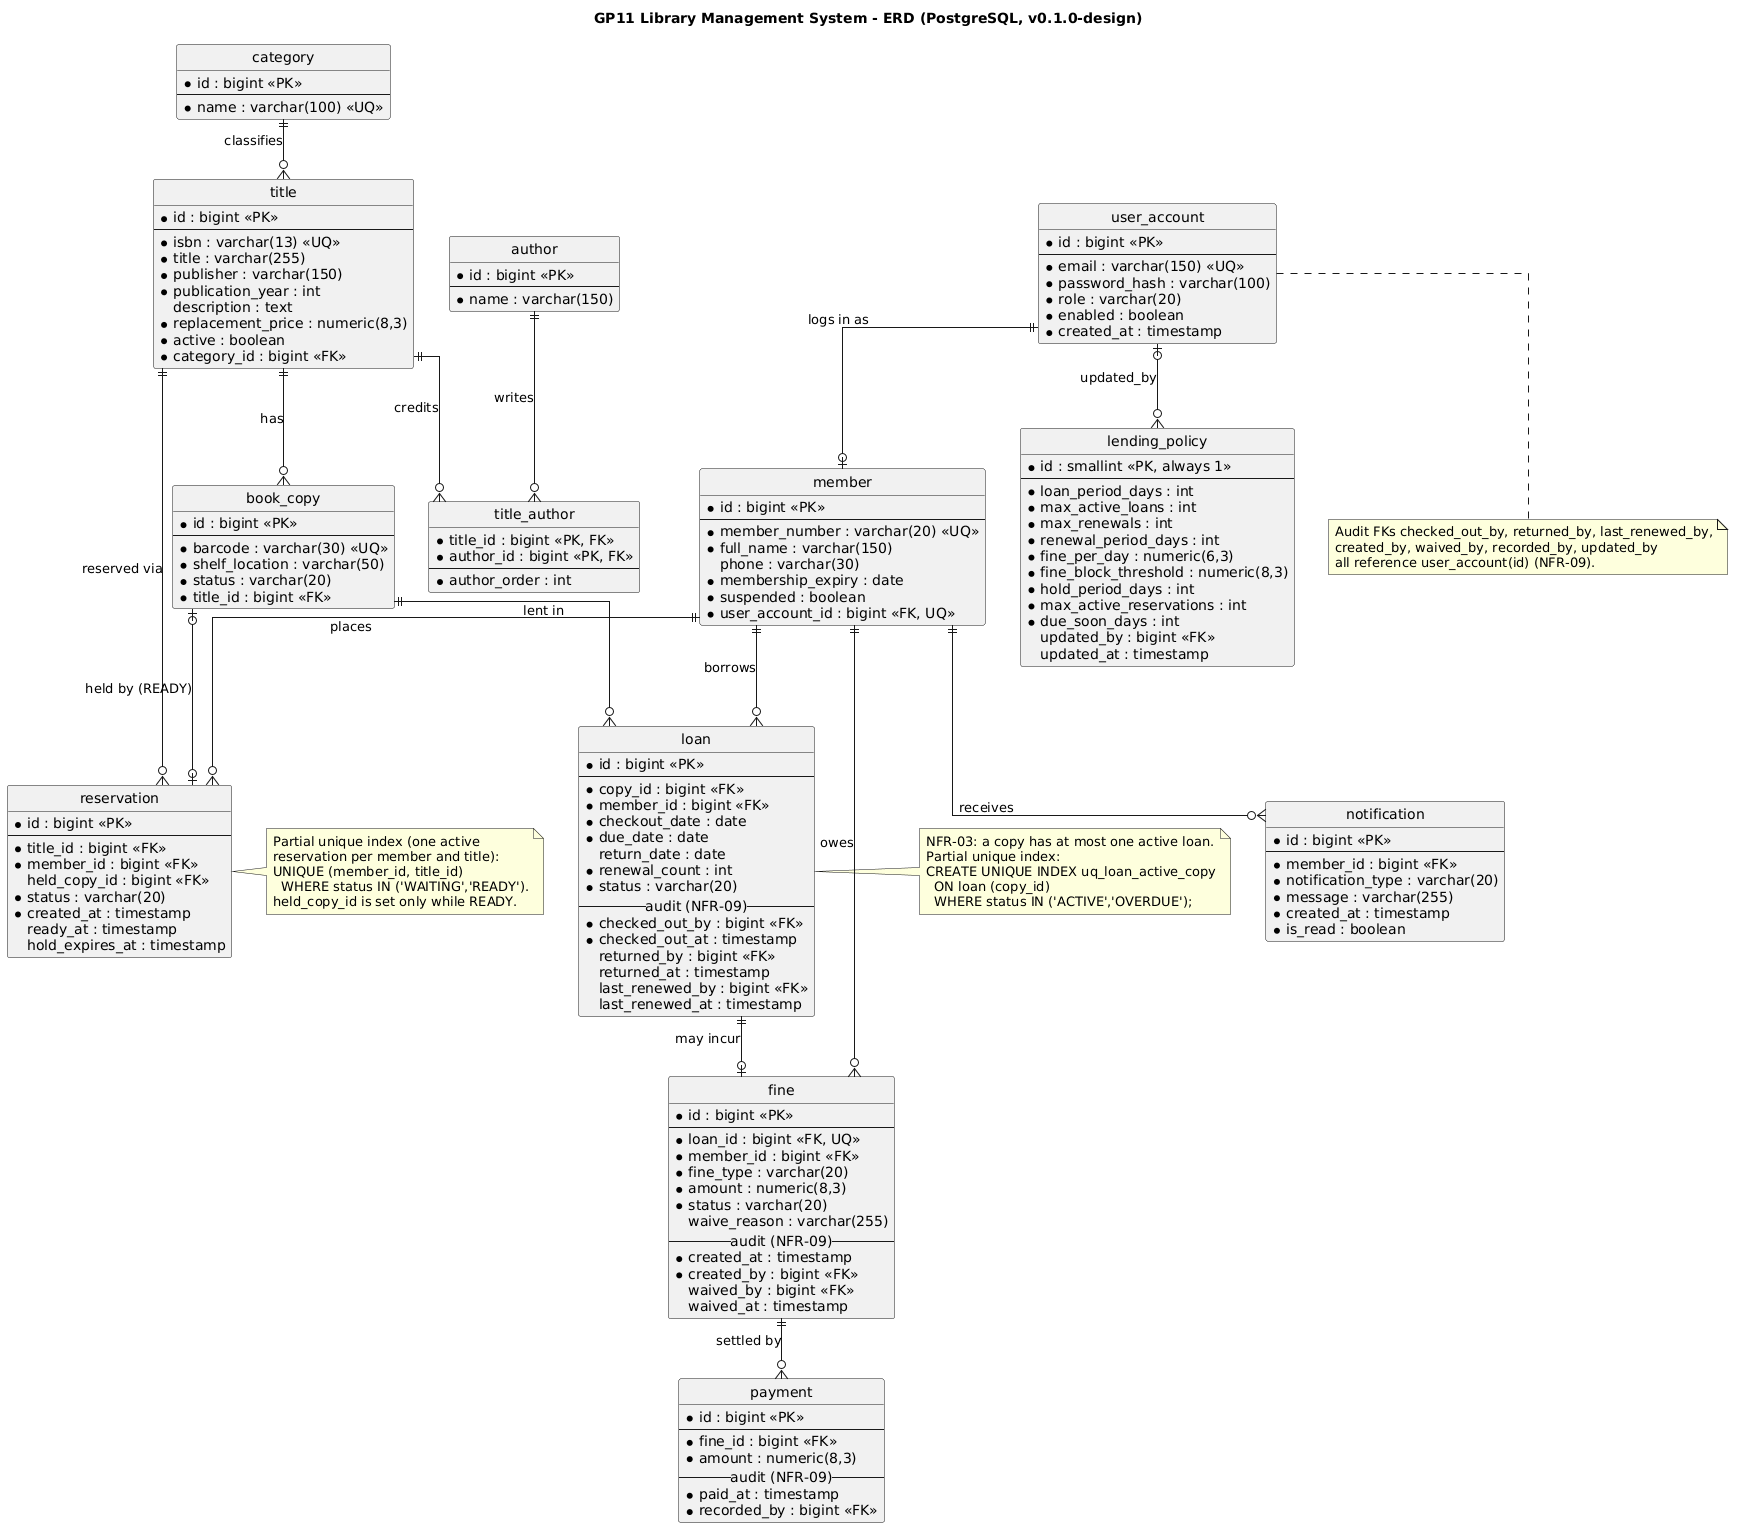

The diagram above was rendered by PlantUML. Its source (embedded in the PNG):
@startuml
title GP11 Library Management System - ERD (PostgreSQL, v0.1.0-design)

hide circle
skinparam shadowing false
skinparam linetype ortho

' Tables = persistent classes of uml/class-domain.puml (snake_case).
' PK = primary key, FK = foreign key, UQ = unique constraint, audit columns per NFR-09.

entity category {
  * id : bigint <<PK>>
  --
  * name : varchar(100) <<UQ>>
}

entity title {
  * id : bigint <<PK>>
  --
  * isbn : varchar(13) <<UQ>>
  * title : varchar(255)
  * publisher : varchar(150)
  * publication_year : int
  description : text
  * replacement_price : numeric(8,3)
  * active : boolean
  * category_id : bigint <<FK>>
}

entity author {
  * id : bigint <<PK>>
  --
  * name : varchar(150)
}

entity title_author {
  * title_id : bigint <<PK, FK>>
  * author_id : bigint <<PK, FK>>
  --
  * author_order : int
}

entity book_copy {
  * id : bigint <<PK>>
  --
  * barcode : varchar(30) <<UQ>>
  * shelf_location : varchar(50)
  * status : varchar(20)
  * title_id : bigint <<FK>>
}

entity user_account {
  * id : bigint <<PK>>
  --
  * email : varchar(150) <<UQ>>
  * password_hash : varchar(100)
  * role : varchar(20)
  * enabled : boolean
  * created_at : timestamp
}

entity member {
  * id : bigint <<PK>>
  --
  * member_number : varchar(20) <<UQ>>
  * full_name : varchar(150)
  phone : varchar(30)
  * membership_expiry : date
  * suspended : boolean
  * user_account_id : bigint <<FK, UQ>>
}

entity loan {
  * id : bigint <<PK>>
  --
  * copy_id : bigint <<FK>>
  * member_id : bigint <<FK>>
  * checkout_date : date
  * due_date : date
  return_date : date
  * renewal_count : int
  * status : varchar(20)
  --audit (NFR-09)--
  * checked_out_by : bigint <<FK>>
  * checked_out_at : timestamp
  returned_by : bigint <<FK>>
  returned_at : timestamp
  last_renewed_by : bigint <<FK>>
  last_renewed_at : timestamp
}

entity reservation {
  * id : bigint <<PK>>
  --
  * title_id : bigint <<FK>>
  * member_id : bigint <<FK>>
  held_copy_id : bigint <<FK>>
  * status : varchar(20)
  * created_at : timestamp
  ready_at : timestamp
  hold_expires_at : timestamp
}

entity fine {
  * id : bigint <<PK>>
  --
  * loan_id : bigint <<FK, UQ>>
  * member_id : bigint <<FK>>
  * fine_type : varchar(20)
  * amount : numeric(8,3)
  * status : varchar(20)
  waive_reason : varchar(255)
  --audit (NFR-09)--
  * created_at : timestamp
  * created_by : bigint <<FK>>
  waived_by : bigint <<FK>>
  waived_at : timestamp
}

entity payment {
  * id : bigint <<PK>>
  --
  * fine_id : bigint <<FK>>
  * amount : numeric(8,3)
  --audit (NFR-09)--
  * paid_at : timestamp
  * recorded_by : bigint <<FK>>
}

entity notification {
  * id : bigint <<PK>>
  --
  * member_id : bigint <<FK>>
  * notification_type : varchar(20)
  * message : varchar(255)
  * created_at : timestamp
  * is_read : boolean
}

entity lending_policy {
  * id : smallint <<PK, always 1>>
  --
  * loan_period_days : int
  * max_active_loans : int
  * max_renewals : int
  * renewal_period_days : int
  * fine_per_day : numeric(6,3)
  * fine_block_threshold : numeric(8,3)
  * hold_period_days : int
  * max_active_reservations : int
  * due_soon_days : int
  updated_by : bigint <<FK>>
  updated_at : timestamp
}

' ---------- Relationships (crow's foot) ----------
category      ||--o{ title        : classifies
title         ||--o{ title_author : "credits"
author        ||--o{ title_author : "writes"
title         ||--o{ book_copy    : has
user_account  ||--o| member       : "logs in as"
book_copy     ||--o{ loan         : "lent in"
member        ||--o{ loan         : borrows
title         ||--o{ reservation  : "reserved via"
member        ||--o{ reservation  : places
book_copy     |o--o| reservation  : "held by (READY)"
loan          ||--o| fine         : "may incur"
member        ||--o{ fine         : owes
fine          ||--o{ payment      : "settled by"
member        ||--o{ notification : receives
user_account  |o--o{ lending_policy : "updated_by"

note right of loan
  NFR-03: a copy has at most one active loan.
  Partial unique index:
  CREATE UNIQUE INDEX uq_loan_active_copy
    ON loan (copy_id)
    WHERE status IN ('ACTIVE','OVERDUE');
end note

note right of reservation
  Partial unique index (one active
  reservation per member and title):
  UNIQUE (member_id, title_id)
    WHERE status IN ('WAITING','READY').
  held_copy_id is set only while READY.
end note

note bottom of user_account
  Audit FKs checked_out_by, returned_by, last_renewed_by,
  created_by, waived_by, recorded_by, updated_by
  all reference user_account(id) (NFR-09).
end note
@enduml